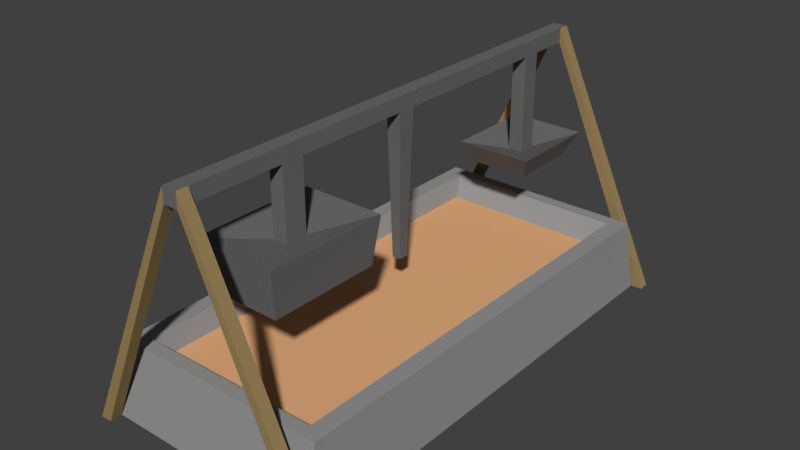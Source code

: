 # Source: Firepit.blend  (saved by Blender 2.78.0; exported with 4.5.12 LTS)
import bpy
from mathutils import Matrix  # noqa: F401  (used for matrix-valued properties, if any)

bpy.ops.wm.read_factory_settings(use_empty=True)
scene = bpy.context.scene
scene.name = 'Scene'

# ---- collections
col_collection_1 = bpy.data.collections.new('Collection 1'); scene.collection.children.link(col_collection_1)

# ---- materials (node trees are filled in below, after node groups)
mat_iron_firepit = bpy.data.materials.new('Iron Firepit')
mat_iron_firepit.alpha_threshold = 0.0
mat_iron_firepit.use_transparent_shadow = False
mat_iron_firepit.diffuse_color = (0.147, 0.147, 0.147, 1.0)
mat_iron_firepit.roughness = 0.5
mat_iron_firepit.specular_intensity = 1.0
mat_stone_firepit = bpy.data.materials.new('Stone Firepit')
mat_stone_firepit.alpha_threshold = 0.0
mat_stone_firepit.use_transparent_shadow = False
mat_stone_firepit.diffuse_color = (0.3032, 0.3032, 0.3032, 1.0)
mat_stone_firepit.roughness = 0.5
mat_stone_firepit.specular_intensity = 0.0
mat_chipped_wood_firepit = bpy.data.materials.new('Chipped Wood Firepit')
mat_chipped_wood_firepit.alpha_threshold = 0.0
mat_chipped_wood_firepit.use_transparent_shadow = False
mat_chipped_wood_firepit.diffuse_color = (0.326, 0.228, 0.1, 1.0)
mat_chipped_wood_firepit.roughness = 0.5
mat_fire_firepit = bpy.data.materials.new('Fire Firepit')
mat_fire_firepit.alpha_threshold = 0.0
mat_fire_firepit.use_transparent_shadow = False
mat_fire_firepit.diffuse_color = (0.8, 0.4307, 0.2099, 1.0)
mat_fire_firepit.roughness = 0.5
mat_fire_firepit.specular_intensity = 1.0

# ---- material node trees

# ---- world
world_world = bpy.data.worlds.new('World'); scene.world = world_world
world_world.color = (0.05088, 0.05088, 0.05088)
world_world.use_sun_shadow = False
world_world.sun_shadow_jitter_overblur = 0.0
world_world.cycles.sampling_method = 'MANUAL'

# ---- meshes
me_cube = bpy.data.meshes.new('Cube')
me_cube.from_pydata([(-1.701, -1.764, -0.5), (-1.624, -1.683, 0.621), (-1.701, 1.764, -0.5), (-1.624, 1.683, 0.621), (1.701, -1.764, -0.5), (1.624, -1.683, 0.621), (1.701, 1.764, -0.5), (1.624, 1.683, 0.621), (-1.38, -1.588, 0.621), (-1.38, 1.588, 0.621), (1.38, 1.588, 0.621), (1.38, -1.588, 0.621), (-1.283, -1.477, 0.3256), (-1.283, 1.477, 0.3256), (1.283, 1.477, 0.3256), (1.283, -1.477, 0.3256), (-0.111, -1.771, 3.088), (-0.111, -1.771, 3.31), (-0.111, 1.771, 3.088), (-0.111, 1.771, 3.31), (0.111, -1.771, 3.088), (0.111, -1.771, 3.31), (0.111, 1.771, 3.088), (0.111, 1.771, 3.31), (-0.111, -1.855, 3.088), (-0.111, -1.855, 3.31), (-0.111, 1.855, 3.31), (-0.111, 1.855, 3.088), (0.111, 1.855, 3.088), (0.111, 1.855, 3.31), (0.111, -1.855, 3.31), (0.111, -1.855, 3.088), (-1.695, -1.771, -0.5), (-1.871, -1.771, -0.5), (-1.871, 1.771, -0.5), (-1.695, 1.771, -0.5), (1.871, 1.771, -0.5), (1.695, 1.771, -0.5), (1.871, -1.771, -0.5), (1.695, -1.771, -0.5), (-1.695, -1.855, -0.5), (-1.871, -1.855, -0.5), (-1.871, 1.855, -0.5), (-1.695, 1.855, -0.5), (1.871, 1.855, -0.5), (1.695, 1.855, -0.5), (1.871, -1.855, -0.5), (1.695, -1.855, -0.5), (-0.111, 1.473, 3.088), (-0.111, 1.336, 3.088), (-0.111, 0.06566, 3.088), (-0.111, -0.06566, 3.088), (-0.111, -0.9309, 3.088), (-0.111, -1.094, 3.088), (-0.111, -1.094, 3.31), (-0.111, -0.9309, 3.31), (-0.111, -0.06566, 3.31), (-0.111, 0.06566, 3.31), (-0.111, 1.336, 3.31), (-0.111, 1.473, 3.31), (0.111, -1.094, 3.088), (0.111, -0.9309, 3.088), (0.111, -0.06566, 3.088), (0.111, 0.06566, 3.088), (0.111, 1.336, 3.088), (0.111, 1.473, 3.088), (0.111, 1.473, 3.31), (0.111, 1.336, 3.31), (0.111, 0.06566, 3.31), (0.111, -0.06566, 3.31), (0.111, -0.9309, 3.31), (0.111, -1.094, 3.31), (-0.111, 1.473, 1.607), (-0.111, 1.336, 1.607), (0.111, 1.336, 1.607), (0.111, 1.473, 1.607), (-0.5811, 1.762, 1.778), (-0.5811, 1.047, 1.778), (0.5811, 1.047, 1.778), (0.5811, 1.762, 1.778), (-0.4065, 1.654, 1.416), (-0.4065, 1.155, 1.416), (0.4065, 1.155, 1.416), (0.4065, 1.654, 1.416), (-2.086e-07, 1.404, 1.191), (-0.06426, 0.03803, 0.9344), (-0.06426, -0.03803, 0.9344), (0.06426, -0.03803, 0.9344), (0.06426, 0.03803, 0.9344), (-0.6299, -0.5504, 2.197), (-0.6299, -1.474, 2.197), (0.6299, -1.474, 2.197), (0.6299, -0.5504, 2.197), (-0.5614, -0.6006, 1.502), (-0.5614, -1.424, 1.502), (0.5614, -1.424, 1.502), (0.5614, -0.6006, 1.502), (0.111, -0.9309, 2.055), (-0.111, -1.094, 2.055), (-0.111, -0.9309, 2.055), (-2.384e-07, -1.012, 1.329), (0.111, -1.094, 2.055)], [], [(0, 1, 3, 2), (2, 3, 7, 6), (6, 7, 5, 4), (4, 5, 1, 0), (2, 6, 4, 0), (3, 1, 8, 9), (8, 11, 15, 12), (1, 5, 11, 8), (7, 3, 9, 10), (5, 7, 10, 11), (14, 13, 12, 15), (10, 9, 13, 14), (11, 10, 14, 15), (9, 8, 12, 13), (48, 59, 19, 18), (21, 30, 46, 38), (60, 71, 21, 20), (21, 17, 25, 30), (53, 60, 20, 16), (71, 54, 17, 21), (27, 26, 29, 28), (31, 30, 25, 24), (19, 23, 29, 26), (23, 22, 37, 36), (26, 27, 43, 42), (16, 20, 31, 24), (25, 17, 33, 41), (22, 18, 27, 28), (39, 38, 46, 47), (35, 34, 42, 43), (33, 32, 40, 41), (36, 37, 45, 44), (31, 20, 39, 47), (29, 23, 36, 44), (17, 16, 32, 33), (28, 29, 44, 45), (20, 21, 38, 39), (19, 26, 42, 34), (30, 31, 47, 46), (27, 18, 35, 43), (18, 19, 34, 35), (16, 24, 40, 32), (24, 25, 41, 40), (22, 28, 45, 37), (23, 19, 59, 66), (66, 59, 58, 67), (67, 58, 57, 68), (68, 57, 56, 69), (69, 56, 55, 70), (70, 55, 54, 71), (18, 22, 65, 48), (49, 48, 72, 73), (49, 64, 63, 50), (51, 50, 85, 86), (51, 62, 61, 52), (22, 23, 66, 65), (65, 66, 67, 64), (64, 67, 68, 63), (63, 68, 69, 62), (62, 69, 70, 61), (61, 70, 71, 60), (16, 17, 54, 53), (53, 54, 55, 52), (52, 55, 56, 51), (51, 56, 57, 50), (50, 57, 58, 49), (49, 58, 59, 48), (75, 74, 78, 79), (48, 65, 75, 72), (65, 64, 74, 75), (64, 49, 73, 74), (76, 79, 83, 80), (72, 75, 79, 76), (73, 72, 76, 77), (74, 73, 77, 78), (82, 81, 84), (77, 76, 80, 81), (78, 77, 81, 82), (79, 78, 82, 83), (83, 82, 84), (80, 83, 84), (81, 80, 84), (85, 88, 87, 86), (50, 63, 88, 85), (63, 62, 87, 88), (62, 51, 86, 87), (92, 91, 95, 96), (93, 96, 100), (89, 92, 96, 93), (90, 89, 93, 94), (91, 90, 94, 95), (61, 60, 101, 97), (94, 93, 100), (95, 94, 100), (96, 95, 100), (60, 53, 98, 101), (52, 61, 97, 99), (53, 52, 99, 98), (92, 97, 101, 91), (89, 99, 97, 92), (90, 98, 99, 89), (91, 101, 98, 90)])
me_cube.polygons.foreach_set('material_index', [1, 1, 1, 1, 1, 1, 1, 1, 1, 1, 3, 1, 1, 1, 0, 2, 0, 0, 0, 0, 0, 0, 0, 2, 2, 0, 2, 0, 2, 2, 2, 2, 2, 2, 2, 2, 2, 2, 2, 2, 2, 2, 2, 2, 0, 0, 0, 0, 0, 0, 0, 0, 0, 0, 0, 0, 0, 0, 0, 0, 0, 0, 0, 0, 0, 0, 0, 0, 0, 0, 0, 0, 0, 0, 0, 0, 0, 0, 0, 0, 0, 0, 0, 0, 0, 0, 0, 0, 0, 0, 0, 0, 0, 0, 0, 0, 0, 0, 0, 0, 0, 0])
me_cube.materials.append(mat_iron_firepit)
me_cube.materials.append(mat_stone_firepit)
me_cube.materials.append(mat_chipped_wood_firepit)
me_cube.materials.append(mat_fire_firepit)
me_cube.use_remesh_preserve_volume = False
me_cube.use_remesh_preserve_attributes = False
me_cube.use_mirror_vertex_groups = False
me_cube.update()

# ---- objects
ob_cube = bpy.data.objects.new('Cube', me_cube)

# ---- transforms, parenting, visibility, modifiers, constraints
ob_cube.location = (0.0, 0.0, 0.0)
ob_cube.scale = (1.0, 2.022, 1.0)
ob_cube.lineart.crease_threshold = 0.0

# ---- collection membership
col_collection_1.objects.link(ob_cube)

# ---- scene / render settings (as saved in the file)
scene.frame_start = 1; scene.frame_end = 250; scene.frame_set(1)
scene.render.engine = 'BLENDER_EEVEE_NEXT'
scene.render.resolution_percentage = 50
scene.render.dither_intensity = 0.0
scene.cycles.use_denoising = False
scene.cycles.samples = 128
scene.cycles.sampling_pattern = 'TABULATED_SOBOL'
scene.cycles.light_sampling_threshold = 0.0
scene.cycles.use_adaptive_sampling = False
scene.cycles.use_light_tree = False
scene.cycles.blur_glossy = 0.0
scene.cycles.sample_clamp_indirect = 0.0
scene.view_settings.view_transform = 'Standard'
bpy.context.view_layer.update()

# ---- added for rendering (the .blend has no active camera and no usable light): camera, sun
cam_auto = bpy.data.cameras.new('AutoCamera')
cam_auto.lens = 50.0
cam_auto.sensor_width = 36.0
cam_auto.clip_end = 1000.0
ob_auto_camera = bpy.data.objects.new('AutoCamera', cam_auto)
scene.collection.objects.link(ob_auto_camera)
ob_auto_camera.location = (8.52003, -10.224, 8.22116)
ob_auto_camera.rotation_euler = (1.09748, -7.21219e-08, 0.694738)
scene.camera = ob_auto_camera
light_auto_sun = bpy.data.lights.new('AutoSun', 'SUN')
light_auto_sun.energy = 3.0
light_auto_sun.angle = 0.0523599
ob_auto_sun = bpy.data.objects.new('AutoSun', light_auto_sun)
scene.collection.objects.link(ob_auto_sun)
ob_auto_sun.rotation_euler = (0.872665, 0.174533, 0.523599)
bpy.context.view_layer.update()
